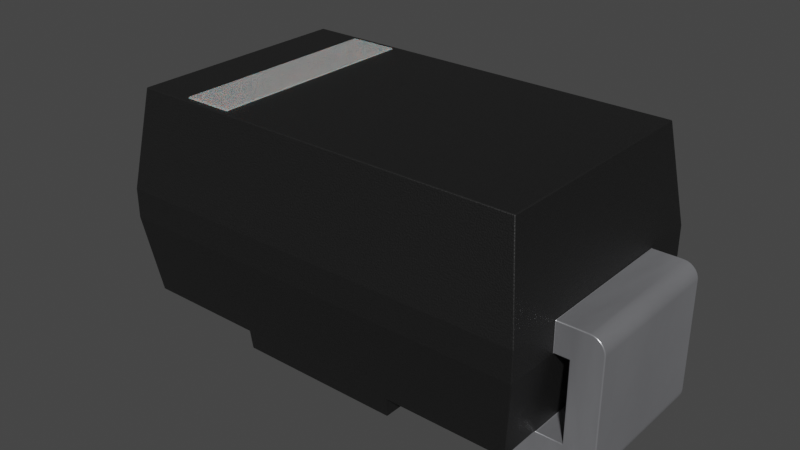 # Source: DO-214AC.blend  (saved by Blender 4.1.23; exported with 4.5.12 LTS)
import bpy
from mathutils import Matrix  # noqa: F401  (used for matrix-valued properties, if any)

bpy.ops.wm.read_factory_settings(use_empty=True)
scene = bpy.context.scene
scene.name = 'Scene'

# ---- collections
col_collection = bpy.data.collections.new('Collection'); scene.collection.children.link(col_collection)

# ---- materials (node trees are filled in below, after node groups)
mat_white_markings = bpy.data.materials.new('white_markings')
mat_white_markings.use_transparent_shadow = False
mat_white_markings.preview_render_type = 'FLAT'
mat_plastic_matte_black = bpy.data.materials.new('plastic_matte_black')
mat_plastic_matte_black.use_transparent_shadow = False
mat_plastic_matte_black.preview_render_type = 'CUBE'
mat_metal_pins = bpy.data.materials.new('metal_pins')
mat_metal_pins.use_transparent_shadow = False
mat_metal_pins.preview_render_type = 'CUBE'

# ---- material node trees
mat_white_markings.use_nodes = True; mat_white_markings.node_tree.nodes.clear()
_N = mat_white_markings.node_tree.nodes; _L = mat_white_markings.node_tree.links
n0 = _N.new('ShaderNodeOutputMaterial'); n0.name = 'Material Output'; n0.location = (300, 300)
n1 = _N.new('ShaderNodeBsdfPrincipled'); n1.name = 'Principled BSDF'; n1.location = (-34, 272)
n1.distribution = 'GGX'
n1.subsurface_method = 'BURLEY'
n1.inputs[1].default_value = 0.02
n1.inputs[2].default_value = 0.4636
n1.inputs[3].default_value = 1.4
n1.inputs[8].default_value = 1.0
n1.inputs[10].default_value = 0.3682
n1.inputs[13].default_value = 0.6591
n1.inputs[18].default_value = 0.2318
n1.inputs[20].default_value = 0.6709
n1.inputs[24].default_value = 0.1191
n1.inputs[27].default_value = (0.0, 0.0, 0.0, 1.0)
n1.inputs[28].default_value = 1.0
n2 = _N.new('ShaderNodeMapping'); n2.name = 'Mapping'; n2.location = (-1010, 265)
n2.inputs[3].default_value = (3.0, 1.0, 1.0)
n3 = _N.new('ShaderNodeTexCoord'); n3.name = 'Texture Coordinate'; n3.location = (-1250, 180)
n4 = _N.new('ShaderNodeBump'); n4.name = 'Bump'; n4.location = (-376, -99)
n4.inputs[0].default_value = 0.05
n4.inputs[1].default_value = 1.0
n4.inputs[2].default_value = 1.0
n5 = _N.new('ShaderNodeTexNoise'); n5.name = 'Noise Texture'; n5.location = (-662, 176)
n5.inputs[2].default_value = 88.0
n5.inputs[3].default_value = 10.8
n5.inputs[4].default_value = 0.9167
n5.inputs[8].default_value = 1.6
n6 = _N.new('ShaderNodeValToRGB'); n6.name = 'ColorRamp'; n6.location = (-354, 186)
while len(n6.color_ramp.elements) > 1: n6.color_ramp.elements.remove(n6.color_ramp.elements[-1])
n6.color_ramp.elements[0].position = 0.0; n6.color_ramp.elements[0].color = (0.2596, 0.2596, 0.2596, 1.0)
_e = n6.color_ramp.elements.new(1.0); _e.color = (0.6303, 0.6303, 0.6303, 1.0)
n7 = _N.new('ShaderNodeMix'); n7.name = 'Mix'; n7.location = (-204, 152)
n7.data_type = 'RGBA'
n7.inputs[0].default_value = 0.3682
n7.inputs[7].default_value = (0.2525, 0.2525, 0.2525, 1.0)
_L.new(n5.outputs[0], n6.inputs[0])
_L.new(n1.outputs[0], n0.inputs[0])
_L.new(n3.outputs[2], n2.inputs[0])
_L.new(n2.outputs[0], n5.inputs[0])
_L.new(n5.outputs[0], n4.inputs[3])
_L.new(n4.outputs[0], n1.inputs[5])
_L.new(n6.outputs[0], n7.inputs[6])
_L.new(n7.outputs[2], n1.inputs[0])
n0.is_active_output = True
mat_plastic_matte_black.use_nodes = True; mat_plastic_matte_black.node_tree.nodes.clear()
_N = mat_plastic_matte_black.node_tree.nodes; _L = mat_plastic_matte_black.node_tree.links
n0 = _N.new('ShaderNodeOutputMaterial'); n0.name = 'Material Output'; n0.location = (463, 300)
n1 = _N.new('ShaderNodeBsdfPrincipled'); n1.name = 'Principled BSDF'; n1.location = (173, 300)
n1.distribution = 'GGX'
n1.subsurface_method = 'BURLEY'
n1.inputs[1].default_value = 0.06818
n1.inputs[2].default_value = 0.5182
n1.inputs[3].default_value = 1.45
n1.inputs[13].default_value = 0.6432
n1.inputs[20].default_value = 0.1027
n1.inputs[27].default_value = (0.0, 0.0, 0.0, 1.0)
n1.inputs[28].default_value = 1.0
n2 = _N.new('ShaderNodeTexCoord'); n2.name = 'Texture Coordinate'; n2.location = (-1001, 105)
n3 = _N.new('ShaderNodeBump'); n3.name = 'Bump'; n3.location = (-135, -86)
n3.inputs[0].default_value = 0.1
n3.inputs[1].default_value = 0.4
n3.inputs[2].default_value = 1.0
n4 = _N.new('ShaderNodeMapping'); n4.name = 'Mapping'; n4.location = (-755, 143)
n4.inputs[3].default_value = (2.0, 2.0, 2.0)
n5 = _N.new('ShaderNodeValToRGB'); n5.name = 'ColorRamp'; n5.location = (-147, 213)
while len(n5.color_ramp.elements) > 1: n5.color_ramp.elements.remove(n5.color_ramp.elements[-1])
n5.color_ramp.elements[0].position = 0.0; n5.color_ramp.elements[0].color = (0.005014, 0.005014, 0.005014, 1.0)
_e = n5.color_ramp.elements.new(0.9955); _e.color = (0.01269, 0.01269, 0.01269, 1.0)
n6 = _N.new('ShaderNodeTexNoise'); n6.name = 'Noise Texture'; n6.location = (-455, 203)
n6.inputs[2].default_value = 200.0
n6.inputs[3].default_value = 5.6
n6.inputs[4].default_value = 0.5208
_L.new(n1.outputs[0], n0.inputs[0])
_L.new(n6.outputs[0], n5.inputs[0])
_L.new(n5.outputs[0], n1.inputs[0])
_L.new(n2.outputs[2], n4.inputs[0])
_L.new(n4.outputs[0], n6.inputs[0])
_L.new(n6.outputs[0], n3.inputs[3])
_L.new(n3.outputs[0], n1.inputs[5])
n0.is_active_output = True
mat_metal_pins.use_nodes = True; mat_metal_pins.node_tree.nodes.clear()
_N = mat_metal_pins.node_tree.nodes; _L = mat_metal_pins.node_tree.links
n0 = _N.new('ShaderNodeMapping'); n0.name = 'Mapping'; n0.location = (-1447, -91)
n0.inputs[3].default_value = (4.8, 1.2, 1.1)
n1 = _N.new('ShaderNodeBsdfPrincipled'); n1.name = 'Principled BSDF'; n1.location = (-560, 254)
n1.distribution = 'GGX'
n1.subsurface_method = 'BURLEY'
n1.inputs[1].default_value = 0.7818
n1.inputs[2].default_value = 0.2886
n1.inputs[3].default_value = 1.45
n1.inputs[13].default_value = 0.0
n1.inputs[27].default_value = (0.0, 0.0, 0.0, 1.0)
n1.inputs[28].default_value = 1.0
n2 = _N.new('ShaderNodeOutputMaterial'); n2.name = 'Material Output.002'; n2.location = (-205, 253)
n2.width = 213
n3 = _N.new('ShaderNodeTexNoise'); n3.name = 'Noise Texture.002'; n3.location = (-1228, -73)
n3.inputs[2].default_value = 0.1
n3.inputs[3].default_value = 7.0
n3.inputs[4].default_value = 0.6
n3.inputs[8].default_value = 0.4
n4 = _N.new('ShaderNodeTexCoord'); n4.name = 'Texture Coordinate'; n4.location = (-1636, -116)
n5 = _N.new('ShaderNodeMix'); n5.name = 'Mix.001'; n5.location = (-921, 45)
n5.data_type = 'RGBA'
n5.inputs[6].default_value = (0.9398, 0.9547, 1.0, 1.0)
n5.inputs[7].default_value = (0.13, 0.1259, 0.1359, 1.0)
n6 = _N.new('ShaderNodeBump'); n6.name = 'Bump.001'; n6.location = (-1001, -227)
n6.inputs[0].default_value = 0.05
n6.inputs[1].default_value = 0.01
n6.inputs[2].default_value = 1.0
_L.new(n1.outputs[0], n2.inputs[0])
_L.new(n3.outputs[0], n6.inputs[3])
_L.new(n0.outputs[0], n3.inputs[0])
_L.new(n3.outputs[0], n5.inputs[0])
_L.new(n4.outputs[3], n0.inputs[0])
_L.new(n5.outputs[2], n1.inputs[0])
_L.new(n6.outputs[0], n1.inputs[5])
n2.is_active_output = True

# ---- world
world_world = bpy.data.worlds.new('World'); scene.world = world_world
world_world.use_nodes = True; world_world.node_tree.nodes.clear()
_N = world_world.node_tree.nodes; _L = world_world.node_tree.links
n0 = _N.new('ShaderNodeOutputWorld'); n0.name = 'World Output'; n0.location = (300, 300)
n1 = _N.new('ShaderNodeBackground'); n1.name = 'Background'; n1.location = (10, 300)
n1.inputs[0].default_value = (0.05088, 0.05088, 0.05088, 1.0)
_L.new(n1.outputs[0], n0.inputs[0])
n0.is_active_output = True
world_world.color = (0.05088, 0.05088, 0.05088)
world_world.use_sun_shadow = False
world_world.sun_shadow_jitter_overblur = 0.0

# ---- meshes
me_shape_44_indexedfaceset = bpy.data.meshes.new('SHAPE_44_IndexedFaceSet')
me_shape_44_indexedfaceset.from_pydata([(1.45, 0.75, 0.3), (1.45, -0.75, 0.3), (0.8247, 1.188, 0.3), (2.039, 1.188, 0.3), (2.011, -1.159, 2.4), (-2.15, -1.3, 1.4), (-2.011, -1.159, 2.4), (2.15, -1.3, 1.4), (2.011, 1.159, 2.4), (-2.011, 1.159, 2.4), (2.15, -0.75, 1.4), (2.45, -0.75, 1.4), (2.15, 0.75, 1.4), (2.15, 1.3, 1.4), (-2.15, 0.75, 1.1), (-2.15, 1.3, 1.4), (-2.15, -0.75, 1.4), (-2.039, -1.188, 0.3), (-2.15, -1.3, 1.1), (-0.8247, -1.188, 0.3), (2.039, -1.188, 0.3), (2.15, -1.3, 1.1), (2.485, -0.75, 1.396), (2.571, -0.75, 1.338), (2.57, -0.75, 0.05969), (2.586, -0.75, 0.08642), (2.596, -0.75, 0.1158), (2.599, -0.75, 0.1325), (1.45, -0.75, 0.0), (2.518, -0.75, 1.384), (2.547, -0.75, 1.364), (2.588, -0.75, 1.307), (2.597, -0.75, 1.279), (2.6, -0.75, 1.25), (2.547, 0.75, 1.364), (2.57, 0.75, 1.34), (2.586, 0.75, 1.314), (2.45, 0.75, 1.4), (2.49, 0.75, 1.395), (2.522, 0.75, 1.382), (2.596, 0.75, 1.284), (2.599, 0.75, 1.267), (2.6, 0.75, 1.25), (2.6, 0.75, 0.15), (2.595, 0.75, 0.1103), (2.582, 0.75, 0.07829), (2.45, 0.75, 0.0), (-2.039, 1.188, 0.3), (-0.8247, 1.188, 0.3), (-0.8247, 1.159, 0.1), (-1.45, 0.75, 0.3), (-1.45, 0.75, 0.0), (-2.45, 0.75, 0.0), (-2.599, 0.75, 0.1325), (-2.6, 0.75, 0.15), (-2.6, 0.75, 1.25), (-2.485, 0.75, 1.396), (-2.518, 0.75, 1.384), (-2.547, 0.75, 1.364), (-2.571, 0.75, 1.338), (-2.597, 0.75, 1.279), (-2.15, 0.75, 1.4), (-2.547, -0.75, 1.364), (-2.599, -0.75, 1.267), (-2.6, -0.75, 1.25), (-2.45, 0.75, 1.4), (-2.588, 0.75, 1.307), (-2.15, -0.75, 1.1), (-1.45, -0.75, 0.0), (-2.45, -0.75, 0.0), (-2.54, -0.75, 0.03017), (-2.514, -0.75, 0.01386), (-2.45, -0.75, 1.4), (-2.49, -0.75, 1.395), (-2.522, -0.75, 1.382), (-2.57, -0.75, 1.34), (-2.586, -0.75, 1.314), (-2.596, -0.75, 1.284), (-2.15, 1.3, 1.1), (-2.039, -0.75, 0.3), (-2.039, 0.75, 0.3), (2.039, -0.75, 0.3), (2.039, 0.75, 0.3), (2.15, 1.3, 1.1), (2.3, -0.75, 0.3), (2.3, 0.75, 0.3), (2.45, -0.75, 0.0), (-2.3, -0.75, 0.3), (-2.3, 0.75, 1.1), (-2.6, -0.75, 0.15), (-2.3, 0.75, 0.3), (-2.3, -0.75, 1.1), (-0.8247, -1.159, 0.1), (-1.45, -0.75, 0.3), (2.3, 0.75, 1.1), (2.3, -0.75, 1.1), (2.15, -0.75, 1.1), (2.15, 0.75, 1.1), (2.49, -0.75, 0.005046), (2.522, -0.75, 0.01774), (2.547, -0.75, 0.03587), (2.6, -0.75, 0.15), (2.564, 0.75, 0.0525), (2.54, 0.75, 0.03017), (2.514, 0.75, 0.01386), (2.484, 0.75, 0.003816), (2.467, 0.75, 0.001026), (1.45, 0.75, 0.0), (-2.595, -0.75, 0.1103), (-2.582, -0.75, 0.07829), (-2.564, -0.75, 0.0525), (-2.484, -0.75, 0.003816), (-2.467, -0.75, 0.001026), (-2.49, 0.75, 0.005046), (-2.522, 0.75, 0.01774), (-2.547, 0.75, 0.03587), (-2.57, 0.75, 0.05969), (-2.586, 0.75, 0.08642), (-2.596, 0.75, 0.1158), (0.8247, -1.159, 0.1), (0.8247, 1.159, 0.1), (0.8247, -1.188, 0.3), (-1.011, -1.101, 2.412), (-1.511, 1.101, 2.412), (-1.511, -1.101, 2.412), (-1.011, 1.101, 2.412), (-1.011, 1.101, 2.312), (-1.011, -1.101, 2.312), (-1.511, 1.101, 2.312), (-1.511, -1.101, 2.312)], [], [(0, 3, 82), (2, 3, 0), (1, 81, 20), (93, 50, 48, 19), (121, 1, 20), (38, 37, 11, 22), (18, 21, 7, 5), (19, 92, 119, 121, 20, 21, 18, 17), (82, 3, 83, 97, 96, 21, 20, 81), (7, 4, 6, 5), (4, 7, 10, 12, 13, 8), (96, 10, 7, 21), (83, 13, 12, 97), (78, 14, 61, 15), (13, 83, 78, 15), (61, 65, 72, 16), (96, 97, 94, 95), (67, 18, 5, 16), (80, 79, 17, 18, 67, 14, 78, 47), (16, 72, 73, 74, 62, 75, 76, 77, 63, 64, 89, 108, 109, 110, 70, 71, 111, 112, 69, 68, 93, 79, 87, 91, 67), (65, 56, 73, 72), (56, 57, 74, 73), (57, 58, 62, 74), (58, 59, 75, 62), (59, 66, 76, 75), (66, 60, 77, 76), (60, 55, 64, 63), (41, 40, 32), (61, 14, 88, 90, 80, 50, 51, 52, 113, 114, 115, 116, 117, 118, 53, 54, 55, 60, 66, 59, 58, 57, 56, 65), (8, 13, 15, 9), (85, 84, 95, 94), (2, 120, 49, 48, 47, 78, 83, 3), (106, 105, 98, 86), (60, 63, 77), (36, 35, 23, 31), (42, 41, 32, 33), (40, 36, 31, 32), (39, 38, 22, 29), (34, 39, 29, 30), (35, 34, 30, 23), (121, 2, 0, 1), (97, 12, 37, 38, 39, 34, 35, 36, 40, 41, 42, 43, 44, 45, 102, 103, 104, 105, 106, 46, 107, 0, 82, 85, 94), (47, 48, 50), (80, 47, 50), (17, 79, 93), (17, 93, 19), (49, 92, 19, 48), (80, 90, 87, 79), (46, 86, 28, 107), (43, 42, 33, 101), (90, 88, 91, 87), (51, 68, 69, 52), (54, 89, 64, 55), (14, 67, 91, 88), (81, 84, 85, 82), (51, 50, 93, 68), (120, 2, 121, 119), (107, 28, 1, 0), (8, 9, 6, 4), (43, 101, 27), (103, 102, 24, 100), (53, 118, 108, 89), (104, 103, 100, 99), (116, 115, 70, 110), (115, 114, 71, 70), (114, 113, 111, 71), (113, 52, 112, 111), (46, 106, 86), (120, 119, 92, 49), (52, 69, 112), (118, 117, 109, 108), (44, 43, 27, 26), (6, 9, 15, 61, 16, 5), (117, 116, 110, 109), (102, 45, 25, 24), (45, 44, 26, 25), (105, 104, 99, 98), (54, 53, 89), (128, 126, 127, 129), (37, 12, 10, 11), (95, 84, 81, 1, 28, 86, 98, 99, 100, 24, 25, 26, 27, 101, 33, 32, 31, 23, 30, 29, 22, 11, 10, 96), (123, 124, 122, 125), (123, 128, 129, 124), (122, 127, 126, 125), (124, 129, 127, 122), (125, 126, 128, 123)])
me_shape_44_indexedfaceset.polygons.foreach_set('use_smooth', [True] * 86)
me_shape_44_indexedfaceset.polygons.foreach_set('material_index', [1, 1, 1, 1, 1, 2, 1, 1, 1, 1, 1, 1, 1, 1, 1, 2, 2, 1, 1, 2, 2, 2, 2, 2, 2, 2, 2, 2, 2, 1, 2, 1, 2, 2, 2, 2, 2, 2, 2, 2, 1, 2, 1, 1, 1, 1, 1, 2, 2, 2, 2, 2, 2, 2, 2, 2, 1, 2, 1, 2, 2, 2, 2, 2, 2, 2, 2, 2, 1, 2, 2, 2, 1, 2, 2, 2, 2, 2, 0, 2, 2, 0, 0, 0, 0, 0])
_k = set([(0, 1), (0, 82), (0, 107), (1, 28), (1, 81), (2, 3), (2, 120), (2, 121), (3, 82), (3, 83), (4, 6), (4, 7), (4, 8), (5, 6), (5, 7), (5, 16), (5, 18), (6, 9), (7, 10), (7, 21), (8, 9), (8, 13), (9, 15), (10, 11), (10, 12), (10, 96), (11, 22), (12, 13), (12, 37), (12, 97), (13, 15), (13, 83), (14, 61), (14, 67), (14, 78), (14, 88), (15, 61), (15, 78), (16, 61), (16, 67), (16, 72), (17, 18), (17, 19), (17, 79), (18, 21), (18, 67), (19, 48), (19, 92), (20, 21), (20, 81), (20, 121), (21, 96), (22, 29), (23, 30), (23, 31), (24, 25), (24, 100), (25, 26), (26, 27), (27, 101), (28, 86), (28, 107), (29, 30), (31, 32), (32, 33), (33, 101), (34, 35), (34, 39), (35, 36), (36, 40), (37, 38), (38, 39), (40, 41), (41, 42), (42, 43), (43, 44), (44, 45), (45, 102), (46, 106), (46, 107), (47, 48), (47, 78), (47, 80), (48, 49), (49, 92), (49, 120), (50, 51), (50, 80), (50, 93), (51, 52), (51, 68), (52, 113), (53, 54), (53, 118), (54, 55), (55, 60), (56, 57), (56, 65), (57, 58), (58, 59), (59, 66), (60, 66), (61, 65), (62, 74), (62, 75), (63, 64), (63, 77), (64, 89), (67, 91), (68, 69), (68, 93), (69, 112), (70, 71), (70, 110), (71, 111), (72, 73), (73, 74), (75, 76), (76, 77), (78, 83), (79, 80), (79, 87), (79, 93), (80, 90), (81, 82), (81, 84), (82, 85), (83, 97), (84, 85), (84, 95), (85, 94), (86, 98), (87, 90), (87, 91), (88, 90), (88, 91), (89, 108), (92, 119), (94, 95), (94, 97), (95, 96), (96, 97), (98, 99), (99, 100), (102, 103), (103, 104), (104, 105), (105, 106), (108, 109), (109, 110), (111, 112), (113, 114), (114, 115), (115, 116), (116, 117), (117, 118), (119, 120), (119, 121), (122, 124), (122, 125), (122, 127), (123, 124), (123, 125), (123, 128), (124, 129), (125, 126), (126, 127), (126, 128), (127, 129), (128, 129)])
me_shape_44_indexedfaceset.attributes.new('sharp_edge', 'BOOLEAN', 'EDGE').data.foreach_set('value', [ (min(e.vertices), max(e.vertices)) in _k for e in me_shape_44_indexedfaceset.edges])
_uv = me_shape_44_indexedfaceset.uv_layers.new(name='UVMap')
_uv.uv.foreach_set('vector', [0.7958, 0.6442, 0.909, 0.7284, 0.909, 0.6442, 0.6755, 0.7284, 0.909, 0.7284, 0.7958, 0.6442, 0.7958, 0.3558, 0.909, 0.3558, 0.909, 0.2716, 0.2381, 0.3558, 0.2381, 0.6442, 0.3583, 0.7284, 0.3583, 0.2716, 0.6755, 0.2716, 0.7958, 0.3558, 0.909, 0.2716, 0.9957, 0.6442, 0.9881, 0.6442, 0.9881, 0.3558, 0.9948, 0.3558, 0.1035, 0.553, 0.9304, 0.553, 0.9304, 0.6107, 0.1035, 0.6107, 0.3583, 0.3992, 0.3583, 0.3607, 0.6755, 0.3607, 0.6755, 0.3992, 0.909, 0.3992, 0.9304, 0.553, 0.1035, 0.553, 0.1249, 0.3992, 0.6442, 0.3992, 0.7284, 0.3992, 0.75, 0.553, 0.6442, 0.553, 0.3558, 0.553, 0.25, 0.553, 0.2716, 0.3992, 0.3558, 0.3992, 0.9304, 0.6107, 0.9036, 0.803, 0.1302, 0.803, 0.1035, 0.6107, 0.277, 0.803, 0.25, 0.6107, 0.3558, 0.6107, 0.6442, 0.6107, 0.75, 0.6107, 0.723, 0.803, 0.3558, 0.553, 0.3558, 0.6107, 0.25, 0.6107, 0.25, 0.553, 0.75, 0.553, 0.75, 0.6107, 0.6442, 0.6107, 0.6442, 0.553, 0.75, 0.553, 0.6442, 0.553, 0.6442, 0.6107, 0.75, 0.6107, 0.9304, 0.6107, 0.9304, 0.553, 0.1035, 0.553, 0.1035, 0.6107, 0.1035, 0.6442, 0.04576, 0.6442, 0.04576, 0.3558, 0.1035, 0.3558, 0.9304, 0.3558, 0.9304, 0.6442, 0.9592, 0.6442, 0.9592, 0.3558, 0.3558, 0.553, 0.25, 0.553, 0.25, 0.6107, 0.3558, 0.6107, 0.6442, 0.3992, 0.3558, 0.3992, 0.2716, 0.3992, 0.25, 0.553, 0.3558, 0.553, 0.6442, 0.553, 0.75, 0.553, 0.7284, 0.3992, 0.1035, 0.6107, 0.04576, 0.6107, 0.03812, 0.6097, 0.03197, 0.6073, 0.02701, 0.6038, 0.02272, 0.5992, 0.01958, 0.5941, 0.01765, 0.5884, 0.01711, 0.5852, 0.01692, 0.5818, 0.01692, 0.3703, 0.01789, 0.3627, 0.02033, 0.3565, 0.02382, 0.3516, 0.02839, 0.3473, 0.03354, 0.3441, 0.03919, 0.3422, 0.0424, 0.3417, 0.04576, 0.3415, 0.2381, 0.3415, 0.2381, 0.3992, 0.1249, 0.3992, 0.07461, 0.3992, 0.07461, 0.553, 0.1035, 0.553, 0.04576, 0.6442, 0.03904, 0.6442, 0.03812, 0.3558, 0.04576, 0.3558, 0.03904, 0.6442, 0.03268, 0.6442, 0.03197, 0.3558, 0.03812, 0.3558, 0.03268, 0.6442, 0.02703, 0.6442, 0.02701, 0.3558, 0.03197, 0.3558, 0.6442, 0.6038, 0.6442, 0.5988, 0.3558, 0.5992, 0.3558, 0.6038, 0.6442, 0.5988, 0.6442, 0.5929, 0.3558, 0.5941, 0.3558, 0.5992, 0.6442, 0.5929, 0.6442, 0.5875, 0.3558, 0.5884, 0.3558, 0.5941, 0.6442, 0.5875, 0.6442, 0.5818, 0.3558, 0.5818, 0.3558, 0.5852, 0.6442, 0.5852, 0.6442, 0.5884, 0.3558, 0.5875, 0.1035, 0.6107, 0.1035, 0.553, 0.07461, 0.553, 0.07461, 0.3992, 0.1249, 0.3992, 0.2381, 0.3992, 0.2381, 0.3415, 0.04576, 0.3415, 0.03812, 0.3424, 0.03197, 0.3449, 0.02701, 0.3484, 0.02272, 0.3529, 0.01958, 0.3581, 0.01765, 0.3637, 0.01711, 0.367, 0.01692, 0.3703, 0.01692, 0.5818, 0.01749, 0.5875, 0.01914, 0.5929, 0.02244, 0.5988, 0.02703, 0.6038, 0.03268, 0.6075, 0.03904, 0.6099, 0.04576, 0.6107, 0.9036, 0.803, 0.9304, 0.6107, 0.1035, 0.6107, 0.1302, 0.803, 0.6442, 0.3992, 0.3558, 0.3992, 0.3558, 0.553, 0.6442, 0.553, 0.6755, 0.3992, 0.6755, 0.3607, 0.3583, 0.3607, 0.3583, 0.3992, 0.1249, 0.3992, 0.1035, 0.553, 0.9304, 0.553, 0.909, 0.3992, 0.9914, 0.6442, 0.9946, 0.6442, 0.9957, 0.3558, 0.9881, 0.3558, 0.6442, 0.5875, 0.3558, 0.5852, 0.3558, 0.5884, 0.6442, 0.5941, 0.6442, 0.5992, 0.3558, 0.5988, 0.3558, 0.5929, 0.6442, 0.5818, 0.6442, 0.5852, 0.3558, 0.5875, 0.3558, 0.5818, 0.6442, 0.5884, 0.6442, 0.5941, 0.3558, 0.5929, 0.3558, 0.5875, 1.002, 0.6442, 0.9957, 0.6442, 0.9948, 0.3558, 1.001, 0.3558, 1.007, 0.6442, 1.002, 0.6442, 1.001, 0.3558, 1.007, 0.3558, 0.6442, 0.5992, 0.6442, 0.6038, 0.3558, 0.6038, 0.3558, 0.5988, 0.6755, 0.2716, 0.6755, 0.7284, 0.7958, 0.6442, 0.7958, 0.3558, 0.9304, 0.553, 0.9304, 0.6107, 0.9881, 0.6107, 0.9957, 0.6097, 1.002, 0.6073, 1.007, 0.6038, 1.011, 0.5992, 1.014, 0.5941, 1.016, 0.5884, 1.017, 0.5852, 1.017, 0.5818, 1.017, 0.3703, 1.016, 0.3627, 1.014, 0.3565, 1.01, 0.3516, 1.005, 0.3473, 1.0, 0.3441, 0.9946, 0.3422, 0.9914, 0.3417, 0.9881, 0.3415, 0.7958, 0.3415, 0.7958, 0.3992, 0.909, 0.3992, 0.9592, 0.3992, 0.9592, 0.553, 0.1249, 0.7284, 0.3583, 0.7284, 0.2381, 0.6442, 0.1249, 0.6442, 0.1249, 0.7284, 0.2381, 0.6442, 0.1249, 0.2716, 0.1249, 0.3558, 0.2381, 0.3558, 0.1249, 0.2716, 0.2381, 0.3558, 0.3583, 0.2716, 0.723, 0.3607, 0.277, 0.3607, 0.2716, 0.3992, 0.7284, 0.3992, 0.1249, 0.6442, 0.07461, 0.6442, 0.07461, 0.3558, 0.1249, 0.3558, 0.9881, 0.6442, 0.9881, 0.3558, 0.7958, 0.3558, 0.7958, 0.6442, 0.6442, 0.3703, 0.6442, 0.5818, 0.3558, 0.5818, 0.3558, 0.3703, 0.6442, 0.3992, 0.6442, 0.553, 0.3558, 0.553, 0.3558, 0.3992, 0.2381, 0.6442, 0.2381, 0.3558, 0.04576, 0.3558, 0.04576, 0.6442, 0.6442, 0.3703, 0.3558, 0.3703, 0.3558, 0.5818, 0.6442, 0.5818, 0.1035, 0.6442, 0.1035, 0.3558, 0.07461, 0.3558, 0.07461, 0.6442, 0.909, 0.3558, 0.9592, 0.3558, 0.9592, 0.6442, 0.909, 0.6442, 0.6442, 0.3415, 0.6442, 0.3992, 0.3558, 0.3992, 0.3558, 0.3415, 0.723, 0.3607, 0.7284, 0.3992, 0.2716, 0.3992, 0.277, 0.3607, 0.6442, 0.3415, 0.3558, 0.3415, 0.3558, 0.3992, 0.6442, 0.3992, 0.9036, 0.723, 0.1302, 0.723, 0.1302, 0.277, 0.9036, 0.277, 0.6442, 0.3703, 0.3558, 0.3703, 0.3558, 0.367, 1.005, 0.6442, 1.01, 0.6442, 1.011, 0.3558, 1.007, 0.3558, 0.6442, 0.367, 0.6442, 0.3637, 0.3558, 0.3627, 0.3558, 0.3703, 1.0, 0.6442, 1.005, 0.6442, 1.007, 0.3558, 1.002, 0.3558, 0.02272, 0.6442, 0.02701, 0.6442, 0.02839, 0.3558, 0.02382, 0.3558, 0.02701, 0.6442, 0.03197, 0.6442, 0.03354, 0.3558, 0.02839, 0.3558, 0.03197, 0.6442, 0.03812, 0.6442, 0.03919, 0.3558, 0.03354, 0.3558, 0.03812, 0.6442, 0.04576, 0.6442, 0.0424, 0.3558, 0.03919, 0.3558, 0.9881, 0.6442, 0.9914, 0.6442, 0.9881, 0.3558, 0.6755, 0.723, 0.6755, 0.277, 0.3583, 0.277, 0.3583, 0.723, 0.04576, 0.6442, 0.04576, 0.3558, 0.0424, 0.3558, 0.6442, 0.3637, 0.6442, 0.3581, 0.3558, 0.3565, 0.3558, 0.3627, 0.6442, 0.3627, 0.6442, 0.3703, 0.3558, 0.367, 0.3558, 0.3637, 0.277, 0.803, 0.723, 0.803, 0.75, 0.6107, 0.6442, 0.6107, 0.3558, 0.6107, 0.25, 0.6107, 0.6442, 0.3581, 0.6442, 0.3529, 0.3558, 0.3516, 0.3558, 0.3565, 0.6442, 0.3516, 0.6442, 0.3565, 0.3558, 0.3581, 0.3558, 0.3529, 0.6442, 0.3565, 0.6442, 0.3627, 0.3558, 0.3637, 0.3558, 0.3581, 0.9946, 0.6442, 1.0, 0.6442, 1.002, 0.3558, 0.9957, 0.3558, 0.6442, 0.3703, 0.6442, 0.367, 0.3558, 0.3703, 0.2264, 0.7118, 0.3225, 0.7118, 0.3225, 0.2882, 0.2264, 0.2882, 0.9881, 0.6442, 0.9304, 0.6442, 0.9304, 0.3558, 0.9881, 0.3558, 0.9592, 0.553, 0.9592, 0.3992, 0.909, 0.3992, 0.7958, 0.3992, 0.7958, 0.3415, 0.9881, 0.3415, 0.9957, 0.3424, 1.002, 0.3449, 1.007, 0.3484, 1.011, 0.3529, 1.014, 0.3581, 1.016, 0.3637, 1.017, 0.367, 1.017, 0.3703, 1.017, 0.5818, 1.016, 0.5875, 1.015, 0.5929, 1.011, 0.5988, 1.007, 0.6038, 1.001, 0.6075, 0.9948, 0.6099, 0.9881, 0.6107, 0.9304, 0.6107, 0.9304, 0.553, 0.2264, 0.7118, 0.2264, 0.2882, 0.3225, 0.2882, 0.3225, 0.7118, 0.7118, 0.8054, 0.7118, 0.7862, 0.2882, 0.7862, 0.2882, 0.8054, 0.2882, 0.8054, 0.2882, 0.7862, 0.7118, 0.7862, 0.7118, 0.8054, 0.2264, 0.8054, 0.2264, 0.7862, 0.3225, 0.7862, 0.3225, 0.8054, 0.3225, 0.8054, 0.3225, 0.7862, 0.2264, 0.7862, 0.2264, 0.8054])
me_shape_44_indexedfaceset.materials.append(mat_white_markings)
me_shape_44_indexedfaceset.materials.append(mat_plastic_matte_black)
me_shape_44_indexedfaceset.materials.append(mat_metal_pins)
me_shape_44_indexedfaceset.update()
me_shape_44_indexedfaceset.normals_split_custom_set([tuple(v) for v in zip(*[iter([0.0, 0.0, -1.0, 0.0, 0.0, -1.0, 0.0, 0.0, -1.0, 0.0, 0.0, -1.0, 0.0, 0.0, -1.0, 0.0, 0.0, -1.0, 0.0, 0.0, -1.0, 0.0, 0.0, -1.0, 0.0, 0.0, -1.0, 0.0, 0.0, -1.0, 0.0, 0.0, -1.0, 0.0, 0.0, -1.0, 0.0, 0.0, -1.0, 0.0, 0.0, -1.0, 0.0, 0.0, -1.0, 0.0, 0.0, -1.0, 0.2426, -0.0001474, 0.9701, 0.06179, 3.512e-05, 0.9981, 0.06179, 3.512e-05, 0.9981, 0.2421, -0.0001465, 0.9702, 5.545e-08, -1.0, 0.0, 5.545e-08, -1.0, 0.0, 5.545e-08, -1.0, 0.0, 5.545e-08, -1.0, 0.0, 5.011e-08, -0.9903, -0.1392, 5.011e-08, -0.9903, -0.1392, 5.011e-08, -0.9903, -0.1392, 5.011e-08, -0.9903, -0.1392, 5.011e-08, -0.9903, -0.1392, 5.011e-08, -0.9903, -0.1392, 5.011e-08, -0.9903, -0.1392, 5.011e-08, -0.9903, -0.1392, 0.9905, 0.0, -0.1378, 0.9905, 0.0, -0.1378, 0.9905, 0.0, -0.1378, 0.9905, 0.0, -0.1378, 0.9905, 0.0, -0.1378, 0.9905, 0.0, -0.1378, 0.9905, 0.0, -0.1378, 0.9905, 0.0, -0.1378, 5.674e-08, -0.9903, 0.1392, 5.674e-08, -0.9903, 0.1392, 5.674e-08, -0.9903, 0.1392, 5.674e-08, -0.9903, 0.1392, 0.9905, 0.0, 0.1378, 0.9905, 0.0, 0.1378, 0.9905, 0.0, 0.1378, 0.9905, 0.0, 0.1378, 0.9905, 0.0, 0.1378, 0.9905, 0.0, 0.1378, 1.0, 0.0, 0.0, 1.0, 0.0, 0.0, 1.0, 0.0, 0.0, 1.0, 0.0, 0.0, 1.0, 0.0, 0.0, 1.0, 0.0, 0.0, 1.0, 0.0, 0.0, 1.0, 0.0, 0.0, -1.0, 0.0, 0.0, -1.0, 0.0, 0.0, -1.0, 0.0, 0.0, -1.0, 0.0, 0.0, -5.545e-08, 1.0, 0.0, -5.545e-08, 1.0, 0.0, -5.545e-08, 1.0, 0.0, -5.545e-08, 1.0, 0.0, 0.0, 0.0, 1.0, -0.06179, -3.512e-05, 0.9981, -0.06179, -3.512e-05, 0.9981, 0.0, 0.0, 1.0, 0.0, 0.0, -1.0, 0.0, 0.0, -1.0, 0.0, 0.0, -1.0, 0.0, 0.0, -1.0, -1.0, 0.0, 0.0, -1.0, 0.0, 0.0, -1.0, 0.0, 0.0, -1.0, 0.0, 0.0, -0.9905, 0.0, -0.1378, -0.9905, 0.0, -0.1378, -0.9905, 0.0, -0.1378, -0.9905, 0.0, -0.1378, -0.9905, 0.0, -0.1378, -0.9905, 0.0, -0.1378, -0.9905, 0.0, -0.1378, -0.9905, 0.0, -0.1378, 2.518e-08, -1.0, 2.098e-08, 2.518e-08, -1.0, 2.098e-08, 2.518e-08, -1.0, 2.098e-08, 2.518e-08, -1.0, 2.098e-08, 2.518e-08, -1.0, 2.098e-08, 2.518e-08, -1.0, 2.098e-08, 2.518e-08, -1.0, 2.098e-08, 2.518e-08, -1.0, 2.098e-08, 2.518e-08, -1.0, 2.098e-08, 2.518e-08, -1.0, 2.098e-08, 2.518e-08, -1.0, 2.098e-08, 2.518e-08, -1.0, 2.098e-08, 2.518e-08, -1.0, 2.098e-08, 2.518e-08, -1.0, 2.098e-08, 2.518e-08, -1.0, 2.098e-08, 2.518e-08, -1.0, 2.098e-08, 2.518e-08, -1.0, 2.098e-08, 2.518e-08, -1.0, 2.098e-08, 2.518e-08, -1.0, 2.098e-08, 2.518e-08, -1.0, 2.098e-08, 2.518e-08, -1.0, 2.098e-08, 2.518e-08, -1.0, 2.098e-08, 2.518e-08, -1.0, 2.098e-08, 2.518e-08, -1.0, 2.098e-08, 2.518e-08, -1.0, 2.098e-08, -0.06179, -3.512e-05, 0.9981, -0.2421, 0.0001465, 0.9702, -0.2426, 0.0001474, 0.9701, -0.06179, -3.512e-05, 0.9981, -0.2421, 0.0001465, 0.9702, -0.4636, 0.0003731, 0.886, -0.464, 0.0003731, 0.8858, -0.2426, 0.0001474, 0.9701, -0.4636, 0.0003731, 0.886, -0.652, 0.0002791, 0.7583, -0.652, 0.0002791, 0.7582, -0.464, 0.0003731, 0.8858, -0.652, 0.0002791, 0.7583, -0.8034, 0.0002499, 0.5954, -0.8033, 0.0002497, 0.5956, -0.652, 0.0002791, 0.7582, -0.8034, 0.0002499, 0.5954, -0.9132, 0.0002333, 0.4075, -0.913, 0.0002338, 0.4081, -0.8033, 0.0002497, 0.5956, -0.9132, 0.0002333, 0.4075, -0.9802, 0.0002264, 0.198, -0.9714, 6.12e-05, 0.2373, -0.913, 0.0002338, 0.4081, -0.9802, 0.0002264, 0.198, -0.9991, 0.0001544, 0.04256, -0.9991, 0.0001544, 0.04256, -0.9922, 0.0001443, 0.1248, 0.9922, -0.0001443, 0.1248, 0.9714, -6.116e-05, 0.2373, 0.9802, -0.0002264, 0.198, -2.518e-08, 1.0, -5.246e-09, -2.518e-08, 1.0, -5.246e-09, -2.518e-08, 1.0, -5.246e-09, -2.518e-08, 1.0, -5.246e-09, -2.518e-08, 1.0, -5.246e-09, -2.518e-08, 1.0, -5.246e-09, -2.518e-08, 1.0, -5.246e-09, -2.518e-08, 1.0, -5.246e-09, -2.518e-08, 1.0, -5.246e-09, -2.518e-08, 1.0, -5.246e-09, -2.518e-08, 1.0, -5.246e-09, -2.518e-08, 1.0, -5.246e-09, -2.518e-08, 1.0, -5.246e-09, -2.518e-08, 1.0, -5.246e-09, -2.518e-08, 1.0, -5.246e-09, -2.518e-08, 1.0, -5.246e-09, -2.518e-08, 1.0, -5.246e-09, -2.518e-08, 1.0, -5.246e-09, -2.518e-08, 1.0, -5.246e-09, -2.518e-08, 1.0, -5.246e-09, -2.518e-08, 1.0, -5.246e-09, -2.518e-08, 1.0, -5.246e-09, -2.518e-08, 1.0, -5.246e-09, -2.518e-08, 1.0, -5.246e-09, -5.674e-08, 0.9903, 0.1392, -5.674e-08, 0.9903, 0.1392, -5.674e-08, 0.9903, 0.1392, -5.674e-08, 0.9903, 0.1392, -1.0, 0.0, 0.0, -1.0, 0.0, 0.0, -1.0, 0.0, 0.0, -1.0, 0.0, 0.0, -5.011e-08, 0.9903, -0.1392, -5.011e-08, 0.9903, -0.1392, -5.011e-08, 0.9903, -0.1392, -5.011e-08, 0.9903, -0.1392, -5.011e-08, 0.9903, -0.1392, -5.011e-08, 0.9903, -0.1392, -5.011e-08, 0.9903, -0.1392, -5.011e-08, 0.9903, -0.1392, 0.09844, -0.0003084, -0.9951, 0.2436, -0.0003124, -0.9699, 0.2441, -0.0003109, -0.9697, 0.06862, -0.0003043, -0.9976, -0.9802, 0.0002264, 0.198, -0.9922, 0.0001443, 0.1248, -0.9714, 6.12e-05, 0.2373, 0.913, -0.0002338, 0.4081, 0.8033, -0.0002497, 0.5956, 0.8034, -0.0002499, 0.5954, 0.9132, -0.0002333, 0.4075, 0.9991, -0.0001544, 0.04256, 0.9922, -0.0001443, 0.1248, 0.9802, -0.0002264, 0.198, 0.9991, -0.0001544, 0.04256, 0.9714, -6.116e-05, 0.2373, 0.913, -0.0002338, 0.4081, 0.9132, -0.0002333, 0.4075, 0.9802, -0.0002264, 0.198, 0.464, -0.0003731, 0.8858, 0.2426, -0.0001474, 0.9701, 0.2421, -0.0001465, 0.9702, 0.4636, -0.0003731, 0.886, 0.652, -0.0002792, 0.7582, 0.464, -0.0003731, 0.8858, 0.4636, -0.0003731, 0.886, 0.652, -0.0002792, 0.7583, 0.8033, -0.0002497, 0.5956, 0.652, -0.0002792, 0.7582, 0.652, -0.0002792, 0.7583, 0.8034, -0.0002499, 0.5954, 0.0, 0.0, -1.0, 0.0, 0.0, -1.0, 0.0, 0.0, -1.0, 0.0, 0.0, -1.0, -2.518e-08, 1.0, 8.393e-08, -2.518e-08, 1.0, 8.393e-08, -2.518e-08, 1.0, 8.393e-08, -2.518e-08, 1.0, 8.393e-08, -2.518e-08, 1.0, 8.393e-08, -2.518e-08, 1.0, 8.393e-08, -2.518e-08, 1.0, 8.393e-08, -2.518e-08, 1.0, 8.393e-08, -2.518e-08, 1.0, 8.393e-08, -2.518e-08, 1.0, 8.393e-08, -2.518e-08, 1.0, 8.393e-08, -2.518e-08, 1.0, 8.393e-08, -2.518e-08, 1.0, 8.393e-08, -2.518e-08, 1.0, 8.393e-08, -2.518e-08, 1.0, 8.393e-08, -2.518e-08, 1.0, 8.393e-08, -2.518e-08, 1.0, 8.393e-08, -2.518e-08, 1.0, 8.393e-08, -2.518e-08, 1.0, 8.393e-08, -2.518e-08, 1.0, 8.393e-08, -2.518e-08, 1.0, 8.393e-08, -2.518e-08, 1.0, 8.393e-08, -2.518e-08, 1.0, 8.393e-08, -2.518e-08, 1.0, 8.393e-08, -2.518e-08, 1.0, 8.393e-08, 0.0, 0.0, -1.0, 0.0, 0.0, -1.0, 0.0, 0.0, -1.0, 0.0, 0.0, -1.0, 0.0, 0.0, -1.0, 0.0, 0.0, -1.0, 0.0, 0.0, -1.0, 0.0, 0.0, -1.0, 0.0, 0.0, -1.0, 0.0, 0.0, -1.0, 0.0, 0.0, -1.0, 0.0, 0.0, -1.0, -1.0, -6.349e-08, 0.0, -1.0, -6.349e-08, 0.0, -1.0, -6.349e-08, 0.0, -1.0, -6.349e-08, 0.0, 3.041e-08, 0.0, 1.0, 3.041e-08, 0.0, 1.0, 3.041e-08, 0.0, 1.0, 3.041e-08, 0.0, 1.0, 0.02934, 0.0, -0.9996, 0.06862, -0.0003043, -0.9976, 0.0, 0.0, -1.0, 0.0, 0.0, -1.0, 0.9976, 0.0003042, -0.06862, 0.9991, -0.0001544, 0.04256, 0.9991, -0.0001544, 0.04256, 0.9996, 0.0, -0.02934, 1.0, 0.0, 0.0, 1.0, 0.0, 0.0, 1.0, 0.0, 0.0, 1.0, 0.0, 0.0, 0.0, 0.0, -1.0, 0.0, 0.0, -1.0, -0.02934, 0.0, -0.9996, -0.06862, 0.0003043, -0.9976, -0.9996, 0.0, -0.02934, -0.9976, -0.0003042, -0.06862, -0.9991, 0.0001544, 0.04256, -0.9991, 0.0001544, 0.04256, 0.0, 0.0, -1.0, 0.0, 0.0, -1.0, 0.0, 0.0, -1.0, 0.0, 0.0, -1.0, -3.041e-08, 0.0, 1.0, -3.041e-08, 0.0, 1.0, -3.041e-08, 0.0, 1.0, -3.041e-08, 0.0, 1.0, 1.0, 0.0, 0.0, 1.0, 0.0, 0.0, 1.0, 0.0, 0.0, 1.0, 0.0, 0.0, 1.0, 6.349e-08, 0.0, 1.0, 6.349e-08, 0.0, 1.0, 6.349e-08, 0.0, 1.0, 6.349e-08, 0.0, -1.0, 0.0, 0.0, -1.0, 0.0, 0.0, -1.0, 0.0, 0.0, -1.0, 0.0, 0.0, -1.023e-08, 0.0, 1.0, -1.023e-08, 0.0, 1.0, -1.023e-08, 0.0, 1.0, -1.023e-08, 0.0, 1.0, 0.9976, 0.0003042, -0.06862, 0.9996, 0.0, -0.02934, 0.9951, 0.0003083, -0.09844, 0.6307, 6.456e-05, -0.776, 0.7755, -6.383e-05, -0.6313, 0.776, -6.432e-05, -0.6307, 0.6313, 6.406e-05, -0.7755, -0.9951, -0.0003082, -0.09844, -0.9699, -0.0003122, -0.2436, -0.9697, -0.0003108, -0.2441, -0.9976, -0.0003042, -0.06862, 0.4503, 6.007e-05, -0.8929, 0.6307, 6.456e-05, -0.776, 0.6313, 6.406e-05, -0.7755, 0.4511, 6.059e-05, -0.8925, -0.776, 6.432e-05, -0.6307, -0.6313, -6.406e-05, -0.7755, -0.6307, -6.456e-05, -0.776, -0.7755, 6.383e-05, -0.6313, -0.6313, -6.406e-05, -0.7755, -0.4511, -6.059e-05, -0.8925, -0.4503, -6.007e-05, -0.8929, -0.6307, -6.456e-05, -0.776, -0.4511, -6.059e-05, -0.8925, -0.2441, 0.0003109, -0.9697, -0.2436, 0.0003124, -0.9699, -0.4503, -6.007e-05, -0.8929, -0.2441, 0.0003109, -0.9697, -0.06862, 0.0003043, -0.9976, -0.09844, 0.0003084, -0.9951, -0.2436, 0.0003124, -0.9699, 0.02934, 0.0, -0.9996, 0.09844, -0.0003084, -0.9951, 0.06862, -0.0003043, -0.9976, 0.0, 0.0, -1.0, 0.0, 0.0, -1.0, 0.0, 0.0, -1.0, 0.0, 0.0, -1.0, -0.06862, 0.0003043, -0.9976, -0.02934, 0.0, -0.9996, -0.09844, 0.0003084, -0.9951, -0.9699, -0.0003122, -0.2436, -0.8929, 5.999e-05, -0.4503, -0.8925, 6.051e-05, -0.4511, -0.9697, -0.0003108, -0.2441, 0.9697, 0.0003108, -0.2441, 0.9976, 0.0003042, -0.06862, 0.9951, 0.0003083, -0.09844, 0.9699, 0.0003123, -0.2436, -0.9905, 0.0, 0.1378, -0.9905, 0.0, 0.1378, -0.9905, 0.0, 0.1378, -0.9905, 0.0, 0.1378, -0.9905, 0.0, 0.1378, -0.9905, 0.0, 0.1378, -0.8929, 5.999e-05, -0.4503, -0.776, 6.432e-05, -0.6307, -0.7755, 6.383e-05, -0.6313, -0.8925, 6.051e-05, -0.4511, 0.7755, -6.383e-05, -0.6313, 0.8925, -6.051e-05, -0.4511, 0.8929, -5.999e-05, -0.4503, 0.776, -6.432e-05, -0.6307, 0.8925, -6.051e-05, -0.4511, 0.9697, 0.0003108, -0.2441, 0.9699, 0.0003123, -0.2436, 0.8929, -5.999e-05, -0.4503, 0.2436, -0.0003124, -0.9699, 0.4503, 6.007e-05, -0.8929, 0.4511, 6.059e-05, -0.8925, 0.2441, -0.0003109, -0.9697, -0.9996, 0.0, -0.02934, -0.9951, -0.0003082, -0.09844, -0.9976, -0.0003042, -0.06862, 0.0, 0.0, -1.0, 0.0, 0.0, -1.0, 0.0, 0.0, -1.0, 0.0, 0.0, -1.0, 0.06179, 3.512e-05, 0.9981, 0.0, 0.0, 1.0, 0.0, 0.0, 1.0, 0.06179, 3.512e-05, 0.9981, 2.518e-08, -1.0, -4.197e-08, 2.518e-08, -1.0, -4.197e-08, 2.518e-08, -1.0, -4.197e-08, 2.518e-08, -1.0, -4.197e-08, 2.518e-08, -1.0, -4.197e-08, 2.518e-08, -1.0, -4.197e-08, 2.518e-08, -1.0, -4.197e-08, 2.518e-08, -1.0, -4.197e-08, 2.518e-08, -1.0, -4.197e-08, 2.518e-08, -1.0, -4.197e-08, 2.518e-08, -1.0, -4.197e-08, 2.518e-08, -1.0, -4.197e-08, 2.518e-08, -1.0, -4.197e-08, 2.518e-08, -1.0, -4.197e-08, 2.518e-08, -1.0, -4.197e-08, 2.518e-08, -1.0, -4.197e-08, 2.518e-08, -1.0, -4.197e-08, 2.518e-08, -1.0, -4.197e-08, 2.518e-08, -1.0, -4.197e-08, 2.518e-08, -1.0, -4.197e-08, 2.518e-08, -1.0, -4.197e-08, 2.518e-08, -1.0, -4.197e-08, 2.518e-08, -1.0, -4.197e-08, 2.518e-08, -1.0, -4.197e-08, 0.0, 0.0, 1.0, 0.0, 0.0, 1.0, 0.0, 0.0, 1.0, 0.0, 0.0, 1.0, -1.0, 0.0, 0.0, -1.0, 0.0, 0.0, -1.0, 0.0, 0.0, -1.0, 0.0, 0.0, 1.0, 0.0, 0.0, 1.0, 0.0, 0.0, 1.0, 0.0, 0.0, 1.0, 0.0, 0.0, 0.0, -1.0, 0.0, 0.0, -1.0, 0.0, 0.0, -1.0, 0.0, 0.0, -1.0, 0.0, 0.0, 1.0, 0.0, 0.0, 1.0, 0.0, 0.0, 1.0, 0.0, 0.0, 1.0, 0.0])] * 3)])

# ---- objects
ob_shape_44_indexedfaceset = bpy.data.objects.new('SHAPE_44_IndexedFaceSet', me_shape_44_indexedfaceset)

# ---- transforms, parenting, visibility, modifiers, constraints
ob_shape_44_indexedfaceset.location = (0.0, 0.0, 0.0)
_m = ob_shape_44_indexedfaceset.modifiers.new('Bevel', 'BEVEL')
_m.width = 0.01
_m.width_pct = 0.01
_m.segments = 5

# ---- collection membership
col_collection.objects.link(ob_shape_44_indexedfaceset)

# ---- scene / render settings (as saved in the file)
scene.frame_start = 1; scene.frame_end = 250; scene.frame_set(1)
scene.render.engine = 'BLENDER_EEVEE_NEXT'
scene.cycles.sampling_pattern = 'TABULATED_SOBOL'
scene.cycles.use_light_tree = False
scene.eevee.ray_tracing_options.trace_max_roughness = 0.0
scene.view_settings.view_transform = 'Filmic'
bpy.context.view_layer.update()

# ---- added for rendering (the .blend has no active camera and no usable light): camera, sun
cam_auto = bpy.data.cameras.new('AutoCamera')
cam_auto.lens = 50.0
cam_auto.sensor_width = 36.0
cam_auto.clip_end = 1000.0
ob_auto_camera = bpy.data.objects.new('AutoCamera', cam_auto)
scene.collection.objects.link(ob_auto_camera)
ob_auto_camera.location = (5.82378, -6.98854, 5.86528)
ob_auto_camera.rotation_euler = (1.09748, -7.21219e-08, 0.694738)
scene.camera = ob_auto_camera
light_auto_sun = bpy.data.lights.new('AutoSun', 'SUN')
light_auto_sun.energy = 3.0
light_auto_sun.angle = 0.0523599
ob_auto_sun = bpy.data.objects.new('AutoSun', light_auto_sun)
scene.collection.objects.link(ob_auto_sun)
ob_auto_sun.rotation_euler = (0.872665, 0.174533, 0.523599)
bpy.context.view_layer.update()
